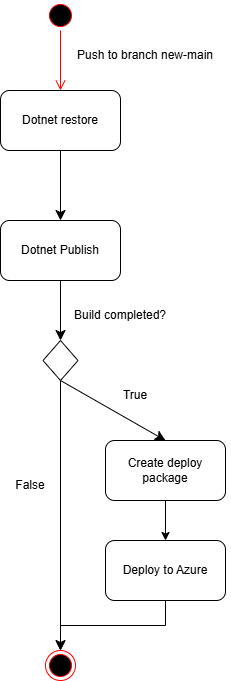

The diagram above was exported from draw.io. Its source (the exported page's mxGraphModel, read from the mxfile embedded in the PNG):
<mxGraphModel dx="703" dy="828" grid="1" gridSize="10" guides="1" tooltips="1" connect="1" arrows="1" fold="1" page="1" pageScale="1" pageWidth="827" pageHeight="1169" math="0" shadow="0">
  <root>
    <mxCell id="0" />
    <mxCell id="1" parent="0" />
    <mxCell id="VaRzDytHeLjdS4Fq-i94-1" parent="1" style="ellipse;html=1;shape=startState;fillColor=#000000;strokeColor=#ff0000;" value="" vertex="1">
      <mxGeometry height="30" width="30" x="190" y="140" as="geometry" />
    </mxCell>
    <mxCell id="VaRzDytHeLjdS4Fq-i94-2" edge="1" parent="1" source="VaRzDytHeLjdS4Fq-i94-1" style="edgeStyle=orthogonalEdgeStyle;html=1;verticalAlign=bottom;endArrow=open;endSize=8;strokeColor=#ff0000;rounded=0;fontSize=12;curved=1;" value="">
      <mxGeometry relative="1" as="geometry">
        <mxPoint x="205" y="230" as="targetPoint" />
      </mxGeometry>
    </mxCell>
    <mxCell id="VaRzDytHeLjdS4Fq-i94-3" parent="1" style="text;html=1;whiteSpace=wrap;strokeColor=none;fillColor=none;align=center;verticalAlign=middle;rounded=0;" value="Push to branch new-main" vertex="1">
      <mxGeometry height="30" width="170" x="205" y="180" as="geometry" />
    </mxCell>
    <mxCell id="VaRzDytHeLjdS4Fq-i94-4" edge="1" parent="1" source="VaRzDytHeLjdS4Fq-i94-5" style="edgeStyle=none;curved=1;rounded=0;orthogonalLoop=1;jettySize=auto;html=1;exitX=0.5;exitY=1;exitDx=0;exitDy=0;fontSize=12;startSize=8;endSize=8;">
      <mxGeometry relative="1" as="geometry">
        <mxPoint x="205" y="360" as="targetPoint" />
      </mxGeometry>
    </mxCell>
    <mxCell id="VaRzDytHeLjdS4Fq-i94-5" parent="1" style="rounded=1;whiteSpace=wrap;html=1;" value="Dotnet restore" vertex="1">
      <mxGeometry height="60" width="120" x="145" y="230" as="geometry" />
    </mxCell>
    <mxCell id="VaRzDytHeLjdS4Fq-i94-6" edge="1" parent="1" source="VaRzDytHeLjdS4Fq-i94-23" style="edgeStyle=none;curved=1;rounded=0;orthogonalLoop=1;jettySize=auto;html=1;fontSize=12;startSize=8;endSize=8;entryX=0.5;entryY=0;entryDx=0;entryDy=0;exitX=0.5;exitY=1;exitDx=0;exitDy=0;" target="VaRzDytHeLjdS4Fq-i94-16">
      <mxGeometry relative="1" as="geometry">
        <mxPoint x="200" y="510" as="sourcePoint" />
        <mxPoint x="350" y="540" as="targetPoint" />
      </mxGeometry>
    </mxCell>
    <mxCell id="VaRzDytHeLjdS4Fq-i94-22" edge="1" parent="1" source="VaRzDytHeLjdS4Fq-i94-7" style="edgeStyle=none;curved=1;rounded=0;orthogonalLoop=1;jettySize=auto;html=1;exitX=0.5;exitY=1;exitDx=0;exitDy=0;fontSize=12;startSize=8;endSize=8;" target="VaRzDytHeLjdS4Fq-i94-23">
      <mxGeometry relative="1" as="geometry">
        <mxPoint x="205" y="480" as="targetPoint" />
      </mxGeometry>
    </mxCell>
    <mxCell id="VaRzDytHeLjdS4Fq-i94-7" parent="1" style="rounded=1;whiteSpace=wrap;html=1;" value="Dotnet Publish" vertex="1">
      <mxGeometry height="60" width="120" x="145" y="360" as="geometry" />
    </mxCell>
    <mxCell id="VaRzDytHeLjdS4Fq-i94-11" parent="1" style="ellipse;html=1;shape=endState;fillColor=#000000;strokeColor=#ff0000;" value="" vertex="1">
      <mxGeometry height="30" width="30" x="190" y="790" as="geometry" />
    </mxCell>
    <mxCell id="VaRzDytHeLjdS4Fq-i94-15" edge="1" parent="1" source="VaRzDytHeLjdS4Fq-i94-16" style="edgeStyle=orthogonalEdgeStyle;rounded=0;orthogonalLoop=1;jettySize=auto;html=1;exitX=0.5;exitY=1;exitDx=0;exitDy=0;" target="VaRzDytHeLjdS4Fq-i94-18">
      <mxGeometry relative="1" as="geometry">
        <mxPoint x="350" y="660" as="targetPoint" />
      </mxGeometry>
    </mxCell>
    <mxCell id="VaRzDytHeLjdS4Fq-i94-16" parent="1" style="rounded=1;whiteSpace=wrap;html=1;" value="Create deploy package" vertex="1">
      <mxGeometry height="60" width="120" x="250" y="580" as="geometry" />
    </mxCell>
    <mxCell id="VaRzDytHeLjdS4Fq-i94-17" edge="1" parent="1" source="VaRzDytHeLjdS4Fq-i94-18" style="edgeStyle=orthogonalEdgeStyle;rounded=0;orthogonalLoop=1;jettySize=auto;html=1;exitX=0.5;exitY=1;exitDx=0;exitDy=0;entryX=0.5;entryY=0;entryDx=0;entryDy=0;" target="VaRzDytHeLjdS4Fq-i94-11">
      <mxGeometry relative="1" as="geometry">
        <mxPoint x="205" y="740" as="targetPoint" />
      </mxGeometry>
    </mxCell>
    <mxCell id="VaRzDytHeLjdS4Fq-i94-18" parent="1" style="rounded=1;whiteSpace=wrap;html=1;" value="Deploy to Azure" vertex="1">
      <mxGeometry height="60" width="120" x="250" y="680" as="geometry" />
    </mxCell>
    <mxCell id="VaRzDytHeLjdS4Fq-i94-24" edge="1" parent="1" source="VaRzDytHeLjdS4Fq-i94-23" style="edgeStyle=none;curved=1;rounded=0;orthogonalLoop=1;jettySize=auto;html=1;exitX=0.5;exitY=1;exitDx=0;exitDy=0;entryX=0.5;entryY=0;entryDx=0;entryDy=0;fontSize=12;startSize=8;endSize=8;" target="VaRzDytHeLjdS4Fq-i94-11">
      <mxGeometry relative="1" as="geometry" />
    </mxCell>
    <mxCell id="VaRzDytHeLjdS4Fq-i94-23" parent="1" style="rhombus;whiteSpace=wrap;html=1;" value="" vertex="1">
      <mxGeometry height="40" width="35" x="187.5" y="480" as="geometry" />
    </mxCell>
    <mxCell id="VaRzDytHeLjdS4Fq-i94-25" parent="1" style="text;html=1;whiteSpace=wrap;strokeColor=none;fillColor=none;align=center;verticalAlign=middle;rounded=0;" value="Build completed?" vertex="1">
      <mxGeometry height="30" width="150" x="190" y="440" as="geometry" />
    </mxCell>
    <mxCell id="VaRzDytHeLjdS4Fq-i94-26" parent="1" style="text;html=1;whiteSpace=wrap;strokeColor=none;fillColor=none;align=center;verticalAlign=middle;rounded=0;" value="True" vertex="1">
      <mxGeometry height="30" width="60" x="250" y="520" as="geometry" />
    </mxCell>
    <mxCell id="VaRzDytHeLjdS4Fq-i94-27" parent="1" style="text;html=1;whiteSpace=wrap;strokeColor=none;fillColor=none;align=center;verticalAlign=middle;rounded=0;" value="False" vertex="1">
      <mxGeometry height="30" width="60" x="145" y="610" as="geometry" />
    </mxCell>
  </root>
</mxGraphModel>